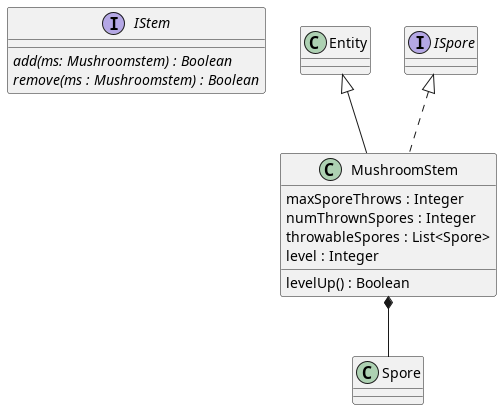

The diagram above was rendered by PlantUML. Its source (embedded in the PNG):
@startuml stem

interface IStem{
    {abstract} add(ms: Mushroomstem) : Boolean
    {abstract} remove(ms : Mushroomstem) : Boolean
}

MushroomStem *-- Spore
class MushroomStem extends Entity implements ISpore{
    maxSporeThrows : Integer
    numThrownSpores : Integer
    throwableSpores : List<Spore>
    level : Integer
    levelUp() : Boolean
}

@enduml